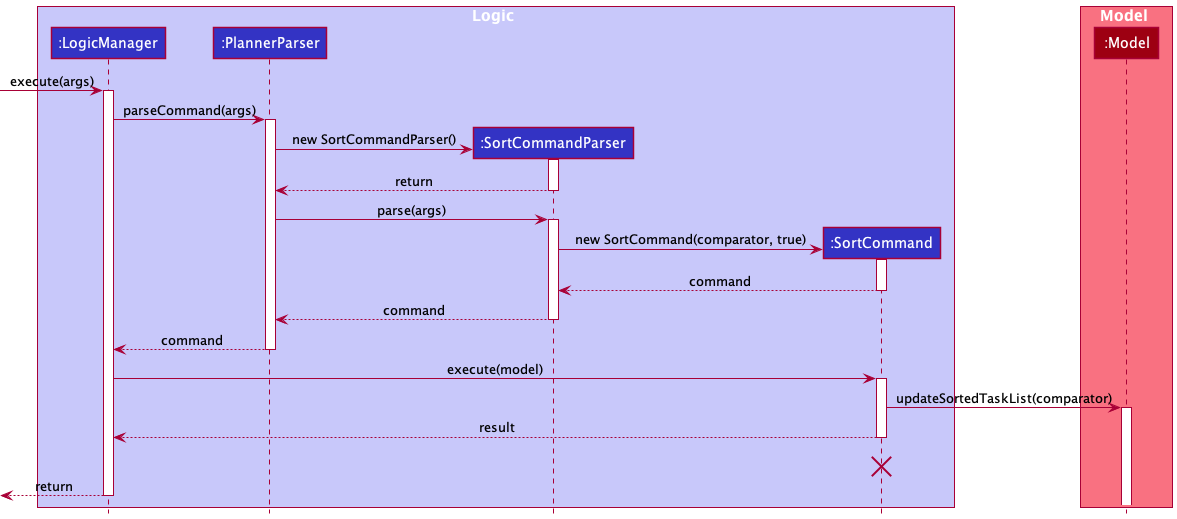

The diagram above was rendered by PlantUML. Its source (embedded in the PNG):
@startuml
!include style.puml

box Logic LOGIC_COLOR_T1
participant ":LogicManager" as LogicManager LOGIC_COLOR
participant ":PlannerParser" as PlannerParser LOGIC_COLOR
participant ":SortCommandParser" as SortCommandParser LOGIC_COLOR
participant ":SortCommand" as SortCommand LOGIC_COLOR

end box

box Model MODEL_COLOR_T1
participant ":Model" as Model MODEL_COLOR
end box

[-> LogicManager : execute(args)
activate LogicManager

LogicManager -> PlannerParser : parseCommand(args)
activate PlannerParser

create SortCommandParser
PlannerParser -> SortCommandParser : new SortCommandParser()
activate SortCommandParser

SortCommandParser --> PlannerParser : return
deactivate SortCommandParser

PlannerParser -> SortCommandParser : parse(args)
activate SortCommandParser

create SortCommand
SortCommandParser -> SortCommand : new SortCommand(comparator, true)
activate SortCommand

SortCommand --> SortCommandParser : command
deactivate SortCommand

SortCommandParser --> PlannerParser : command
deactivate SortCommandParser

PlannerParser --> LogicManager : command
deactivate PlannerParser

LogicManager -> SortCommand : execute(model)
activate SortCommand

SortCommand -> Model : updateSortedTaskList(comparator)
activate Model

SortCommand --> LogicManager : result
deactivate SortCommand

SortCommand -[hidden]-> LogicManager : result
destroy SortCommand

[<--LogicManager : return
deactivate LogicManager
@enduml